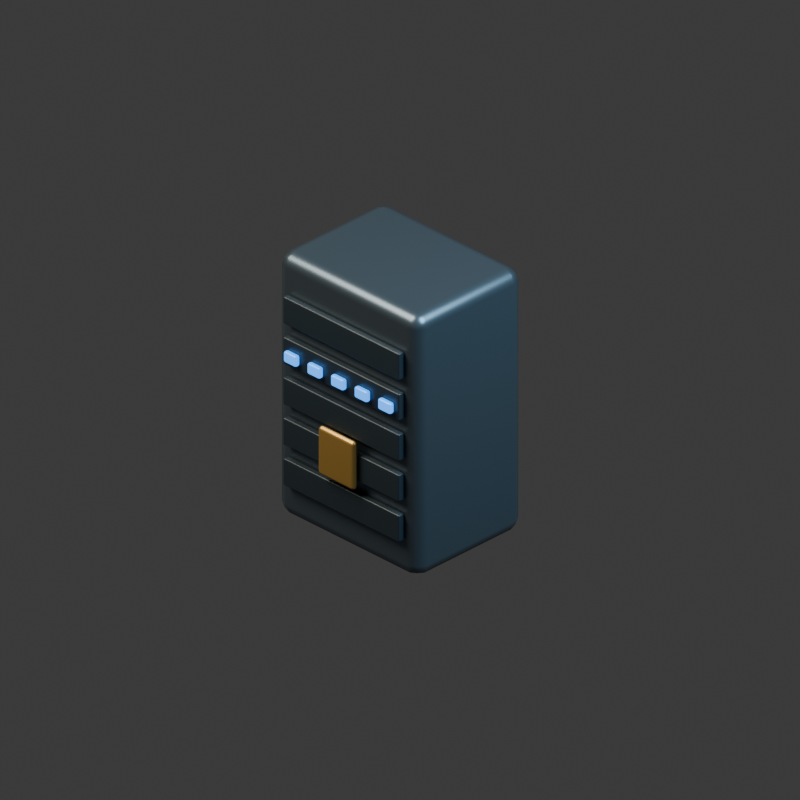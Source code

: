 # Source: secure-switch.blend  (saved by Blender 5.2.44; exported with 4.5.12 LTS)
import bpy
from mathutils import Matrix  # noqa: F401  (used for matrix-valued properties, if any)

bpy.ops.wm.read_factory_settings(use_empty=True)
scene = bpy.context.scene
scene.name = 'Scene'

# ---- collections
col_collection = bpy.data.collections.new('Collection'); scene.collection.children.link(col_collection)

# ---- materials (node trees are filled in below, after node groups)
mat_graphite_armored_steel = bpy.data.materials.new('Graphite armored steel')
mat_graphite_armored_steel.diffuse_color = (0.115, 0.155, 0.19, 1.0)
mat_carbon_rubber_and_vents = bpy.data.materials.new('Carbon rubber and vents')
mat_carbon_rubber_and_vents.diffuse_color = (0.022, 0.035, 0.046, 1.0)
mat_blue_energy_coils = bpy.data.materials.new('Blue energy coils')
mat_blue_energy_coils.diffuse_color = (0.04, 0.28, 0.9, 1.0)
mat_warm_brass_markings = bpy.data.materials.new('Warm brass markings')
mat_warm_brass_markings.diffuse_color = (0.62, 0.38, 0.1, 1.0)

# ---- material node trees
mat_graphite_armored_steel.use_nodes = True; mat_graphite_armored_steel.node_tree.nodes.clear()
_N = mat_graphite_armored_steel.node_tree.nodes; _L = mat_graphite_armored_steel.node_tree.links
n0 = _N.new('ShaderNodeBsdfPrincipled'); n0.name = 'Principled BSDF'; n0.location = (-200, 100)
n0.inputs[0].default_value = (0.115, 0.155, 0.19, 1.0)
n0.inputs[1].default_value = 0.75
n0.inputs[2].default_value = 0.35
n0.inputs[10].default_value = 0.005
n1 = _N.new('ShaderNodeOutputMaterial'); n1.name = 'Material Output'; n1.location = (200, 100)
_L.new(n0.outputs[0], n1.inputs[0])
n1.is_active_output = True
mat_carbon_rubber_and_vents.use_nodes = True; mat_carbon_rubber_and_vents.node_tree.nodes.clear()
_N = mat_carbon_rubber_and_vents.node_tree.nodes; _L = mat_carbon_rubber_and_vents.node_tree.links
n0 = _N.new('ShaderNodeBsdfPrincipled'); n0.name = 'Principled BSDF'; n0.location = (-200, 100)
n0.inputs[0].default_value = (0.022, 0.035, 0.046, 1.0)
n0.inputs[1].default_value = 0.12
n0.inputs[2].default_value = 0.35
n0.inputs[10].default_value = 0.005
n1 = _N.new('ShaderNodeOutputMaterial'); n1.name = 'Material Output'; n1.location = (200, 100)
_L.new(n0.outputs[0], n1.inputs[0])
n1.is_active_output = True
mat_blue_energy_coils.use_nodes = True; mat_blue_energy_coils.node_tree.nodes.clear()
_N = mat_blue_energy_coils.node_tree.nodes; _L = mat_blue_energy_coils.node_tree.links
n0 = _N.new('ShaderNodeBsdfPrincipled'); n0.name = 'Principled BSDF'; n0.location = (-200, 100)
n0.inputs[0].default_value = (0.04, 0.28, 0.9, 1.0)
n0.inputs[1].default_value = 0.5
n0.inputs[2].default_value = 0.35
n0.inputs[10].default_value = 0.005
n0.inputs[27].default_value = (0.04, 0.28, 0.9, 1.0)
n0.inputs[28].default_value = 2.0
n1 = _N.new('ShaderNodeOutputMaterial'); n1.name = 'Material Output'; n1.location = (200, 100)
_L.new(n0.outputs[0], n1.inputs[0])
n1.is_active_output = True
mat_warm_brass_markings.use_nodes = True; mat_warm_brass_markings.node_tree.nodes.clear()
_N = mat_warm_brass_markings.node_tree.nodes; _L = mat_warm_brass_markings.node_tree.links
n0 = _N.new('ShaderNodeBsdfPrincipled'); n0.name = 'Principled BSDF'; n0.location = (-200, 100)
n0.inputs[0].default_value = (0.62, 0.38, 0.1, 1.0)
n0.inputs[1].default_value = 0.7
n0.inputs[2].default_value = 0.35
n0.inputs[10].default_value = 0.005
n1 = _N.new('ShaderNodeOutputMaterial'); n1.name = 'Material Output'; n1.location = (200, 100)
_L.new(n0.outputs[0], n1.inputs[0])
n1.is_active_output = True

# ---- world
world_world = bpy.data.worlds.new('World'); scene.world = world_world
world_world.use_nodes = True; world_world.node_tree.nodes.clear()
_N = world_world.node_tree.nodes; _L = world_world.node_tree.links
n0 = _N.new('ShaderNodeOutputWorld'); n0.name = 'World Output'; n0.location = (200, 100)
n1 = _N.new('ShaderNodeBackground'); n1.name = 'Background'; n1.location = (-200, 100)
n1.inputs[0].default_value = (0.05088, 0.05088, 0.05088, 1.0)
_L.new(n1.outputs[0], n0.inputs[0])
n0.is_active_output = True
world_world.color = (0.17, 0.19, 0.22)
world_world.sun_shadow_jitter_overblur = 0.0

# ---- cameras
cam_camera_001 = bpy.data.cameras.new('Camera.001')
cam_camera_001.type = 'ORTHO'
cam_camera_001.ortho_scale = 3.6

# ---- lights
light_area = bpy.data.lights.new('Area', 'AREA')
light_area.color = (1.0, 0.9, 0.75)
light_area.energy = 800.0
light_area.shape = 'DISK'
light_area.size = 5.0
light_area.size_y = 1.0
light_area_001 = bpy.data.lights.new('Area.001', 'AREA')
light_area_001.color = (0.55, 0.82, 1.0)
light_area_001.energy = 650.0
light_area_001.shape = 'DISK'
light_area_001.size = 4.0
light_area_001.size_y = 1.0

# ---- meshes
me_cube_009 = bpy.data.meshes.new('Cube.009')
me_cube_009.from_pydata([(-0.45, -0.34, -0.68), (-0.45, -0.34, 0.68), (-0.45, 0.34, -0.68), (-0.45, 0.34, 0.68), (0.45, -0.34, -0.68), (0.45, -0.34, 0.68), (0.45, 0.34, -0.68), (0.45, 0.34, 0.68)], [], [(0, 1, 3, 2), (2, 3, 7, 6), (6, 7, 5, 4), (4, 5, 1, 0), (2, 6, 4, 0), (7, 3, 1, 5)])
_uv = me_cube_009.uv_layers.new(name='UVMap')
_uv.uv.foreach_set('vector', [0.375, 0.0, 0.625, 0.0, 0.625, 0.25, 0.375, 0.25, 0.375, 0.25, 0.625, 0.25, 0.625, 0.5, 0.375, 0.5, 0.375, 0.5, 0.625, 0.5, 0.625, 0.75, 0.375, 0.75, 0.375, 0.75, 0.625, 0.75, 0.625, 1.0, 0.375, 1.0, 0.125, 0.5, 0.375, 0.5, 0.375, 0.75, 0.125, 0.75, 0.625, 0.5, 0.875, 0.5, 0.875, 0.75, 0.625, 0.75])
me_cube_009.materials.append(mat_graphite_armored_steel)
me_cube_009.update()
me_cube_010 = bpy.data.meshes.new('Cube.010')
me_cube_010.from_pydata([(-0.37, -0.0175, -0.07), (-0.37, -0.0175, 0.07), (-0.37, 0.0175, -0.07), (-0.37, 0.0175, 0.07), (0.37, -0.0175, -0.07), (0.37, -0.0175, 0.07), (0.37, 0.0175, -0.07), (0.37, 0.0175, 0.07)], [], [(0, 1, 3, 2), (2, 3, 7, 6), (6, 7, 5, 4), (4, 5, 1, 0), (2, 6, 4, 0), (7, 3, 1, 5)])
_uv = me_cube_010.uv_layers.new(name='UVMap')
_uv.uv.foreach_set('vector', [0.375, 0.0, 0.625, 0.0, 0.625, 0.25, 0.375, 0.25, 0.375, 0.25, 0.625, 0.25, 0.625, 0.5, 0.375, 0.5, 0.375, 0.5, 0.625, 0.5, 0.625, 0.75, 0.375, 0.75, 0.375, 0.75, 0.625, 0.75, 0.625, 1.0, 0.375, 1.0, 0.125, 0.5, 0.375, 0.5, 0.375, 0.75, 0.125, 0.75, 0.625, 0.5, 0.875, 0.5, 0.875, 0.75, 0.625, 0.75])
me_cube_010.materials.append(mat_carbon_rubber_and_vents)
me_cube_010.update()
me_cube_011 = bpy.data.meshes.new('Cube.011')
me_cube_011.from_pydata([(-0.37, -0.0175, -0.07), (-0.37, -0.0175, 0.07), (-0.37, 0.0175, -0.07), (-0.37, 0.0175, 0.07), (0.37, -0.0175, -0.07), (0.37, -0.0175, 0.07), (0.37, 0.0175, -0.07), (0.37, 0.0175, 0.07)], [], [(0, 1, 3, 2), (2, 3, 7, 6), (6, 7, 5, 4), (4, 5, 1, 0), (2, 6, 4, 0), (7, 3, 1, 5)])
_uv = me_cube_011.uv_layers.new(name='UVMap')
_uv.uv.foreach_set('vector', [0.375, 0.0, 0.625, 0.0, 0.625, 0.25, 0.375, 0.25, 0.375, 0.25, 0.625, 0.25, 0.625, 0.5, 0.375, 0.5, 0.375, 0.5, 0.625, 0.5, 0.625, 0.75, 0.375, 0.75, 0.375, 0.75, 0.625, 0.75, 0.625, 1.0, 0.375, 1.0, 0.125, 0.5, 0.375, 0.5, 0.375, 0.75, 0.125, 0.75, 0.625, 0.5, 0.875, 0.5, 0.875, 0.75, 0.625, 0.75])
me_cube_011.materials.append(mat_carbon_rubber_and_vents)
me_cube_011.update()
me_cube_012 = bpy.data.meshes.new('Cube.012')
me_cube_012.from_pydata([(-0.37, -0.0175, -0.07), (-0.37, -0.0175, 0.07), (-0.37, 0.0175, -0.07), (-0.37, 0.0175, 0.07), (0.37, -0.0175, -0.07), (0.37, -0.0175, 0.07), (0.37, 0.0175, -0.07), (0.37, 0.0175, 0.07)], [], [(0, 1, 3, 2), (2, 3, 7, 6), (6, 7, 5, 4), (4, 5, 1, 0), (2, 6, 4, 0), (7, 3, 1, 5)])
_uv = me_cube_012.uv_layers.new(name='UVMap')
_uv.uv.foreach_set('vector', [0.375, 0.0, 0.625, 0.0, 0.625, 0.25, 0.375, 0.25, 0.375, 0.25, 0.625, 0.25, 0.625, 0.5, 0.375, 0.5, 0.375, 0.5, 0.625, 0.5, 0.625, 0.75, 0.375, 0.75, 0.375, 0.75, 0.625, 0.75, 0.625, 1.0, 0.375, 1.0, 0.125, 0.5, 0.375, 0.5, 0.375, 0.75, 0.125, 0.75, 0.625, 0.5, 0.875, 0.5, 0.875, 0.75, 0.625, 0.75])
me_cube_012.materials.append(mat_carbon_rubber_and_vents)
me_cube_012.update()
me_cube_013 = bpy.data.meshes.new('Cube.013')
me_cube_013.from_pydata([(-0.37, -0.0175, -0.07), (-0.37, -0.0175, 0.07), (-0.37, 0.0175, -0.07), (-0.37, 0.0175, 0.07), (0.37, -0.0175, -0.07), (0.37, -0.0175, 0.07), (0.37, 0.0175, -0.07), (0.37, 0.0175, 0.07)], [], [(0, 1, 3, 2), (2, 3, 7, 6), (6, 7, 5, 4), (4, 5, 1, 0), (2, 6, 4, 0), (7, 3, 1, 5)])
_uv = me_cube_013.uv_layers.new(name='UVMap')
_uv.uv.foreach_set('vector', [0.375, 0.0, 0.625, 0.0, 0.625, 0.25, 0.375, 0.25, 0.375, 0.25, 0.625, 0.25, 0.625, 0.5, 0.375, 0.5, 0.375, 0.5, 0.625, 0.5, 0.625, 0.75, 0.375, 0.75, 0.375, 0.75, 0.625, 0.75, 0.625, 1.0, 0.375, 1.0, 0.125, 0.5, 0.375, 0.5, 0.375, 0.75, 0.125, 0.75, 0.625, 0.5, 0.875, 0.5, 0.875, 0.75, 0.625, 0.75])
me_cube_013.materials.append(mat_carbon_rubber_and_vents)
me_cube_013.update()
me_cube_014 = bpy.data.meshes.new('Cube.014')
me_cube_014.from_pydata([(-0.37, -0.0175, -0.07), (-0.37, -0.0175, 0.07), (-0.37, 0.0175, -0.07), (-0.37, 0.0175, 0.07), (0.37, -0.0175, -0.07), (0.37, -0.0175, 0.07), (0.37, 0.0175, -0.07), (0.37, 0.0175, 0.07)], [], [(0, 1, 3, 2), (2, 3, 7, 6), (6, 7, 5, 4), (4, 5, 1, 0), (2, 6, 4, 0), (7, 3, 1, 5)])
_uv = me_cube_014.uv_layers.new(name='UVMap')
_uv.uv.foreach_set('vector', [0.375, 0.0, 0.625, 0.0, 0.625, 0.25, 0.375, 0.25, 0.375, 0.25, 0.625, 0.25, 0.625, 0.5, 0.375, 0.5, 0.375, 0.5, 0.625, 0.5, 0.625, 0.75, 0.375, 0.75, 0.375, 0.75, 0.625, 0.75, 0.625, 1.0, 0.375, 1.0, 0.125, 0.5, 0.375, 0.5, 0.375, 0.75, 0.125, 0.75, 0.625, 0.5, 0.875, 0.5, 0.875, 0.75, 0.625, 0.75])
me_cube_014.materials.append(mat_carbon_rubber_and_vents)
me_cube_014.update()
me_cube_015 = bpy.data.meshes.new('Cube.015')
me_cube_015.from_pydata([(-0.04, -0.014, -0.0275), (-0.04, -0.014, 0.0275), (-0.04, 0.014, -0.0275), (-0.04, 0.014, 0.0275), (0.04, -0.014, -0.0275), (0.04, -0.014, 0.0275), (0.04, 0.014, -0.0275), (0.04, 0.014, 0.0275)], [], [(0, 1, 3, 2), (2, 3, 7, 6), (6, 7, 5, 4), (4, 5, 1, 0), (2, 6, 4, 0), (7, 3, 1, 5)])
_uv = me_cube_015.uv_layers.new(name='UVMap')
_uv.uv.foreach_set('vector', [0.375, 0.0, 0.625, 0.0, 0.625, 0.25, 0.375, 0.25, 0.375, 0.25, 0.625, 0.25, 0.625, 0.5, 0.375, 0.5, 0.375, 0.5, 0.625, 0.5, 0.625, 0.75, 0.375, 0.75, 0.375, 0.75, 0.625, 0.75, 0.625, 1.0, 0.375, 1.0, 0.125, 0.5, 0.375, 0.5, 0.375, 0.75, 0.125, 0.75, 0.625, 0.5, 0.875, 0.5, 0.875, 0.75, 0.625, 0.75])
me_cube_015.materials.append(mat_blue_energy_coils)
me_cube_015.update()
me_cube_016 = bpy.data.meshes.new('Cube.016')
me_cube_016.from_pydata([(-0.04, -0.014, -0.0275), (-0.04, -0.014, 0.0275), (-0.04, 0.014, -0.0275), (-0.04, 0.014, 0.0275), (0.04, -0.014, -0.0275), (0.04, -0.014, 0.0275), (0.04, 0.014, -0.0275), (0.04, 0.014, 0.0275)], [], [(0, 1, 3, 2), (2, 3, 7, 6), (6, 7, 5, 4), (4, 5, 1, 0), (2, 6, 4, 0), (7, 3, 1, 5)])
_uv = me_cube_016.uv_layers.new(name='UVMap')
_uv.uv.foreach_set('vector', [0.375, 0.0, 0.625, 0.0, 0.625, 0.25, 0.375, 0.25, 0.375, 0.25, 0.625, 0.25, 0.625, 0.5, 0.375, 0.5, 0.375, 0.5, 0.625, 0.5, 0.625, 0.75, 0.375, 0.75, 0.375, 0.75, 0.625, 0.75, 0.625, 1.0, 0.375, 1.0, 0.125, 0.5, 0.375, 0.5, 0.375, 0.75, 0.125, 0.75, 0.625, 0.5, 0.875, 0.5, 0.875, 0.75, 0.625, 0.75])
me_cube_016.materials.append(mat_blue_energy_coils)
me_cube_016.update()
me_cube_017 = bpy.data.meshes.new('Cube.017')
me_cube_017.from_pydata([(-0.04, -0.014, -0.0275), (-0.04, -0.014, 0.0275), (-0.04, 0.014, -0.0275), (-0.04, 0.014, 0.0275), (0.04, -0.014, -0.0275), (0.04, -0.014, 0.0275), (0.04, 0.014, -0.0275), (0.04, 0.014, 0.0275)], [], [(0, 1, 3, 2), (2, 3, 7, 6), (6, 7, 5, 4), (4, 5, 1, 0), (2, 6, 4, 0), (7, 3, 1, 5)])
_uv = me_cube_017.uv_layers.new(name='UVMap')
_uv.uv.foreach_set('vector', [0.375, 0.0, 0.625, 0.0, 0.625, 0.25, 0.375, 0.25, 0.375, 0.25, 0.625, 0.25, 0.625, 0.5, 0.375, 0.5, 0.375, 0.5, 0.625, 0.5, 0.625, 0.75, 0.375, 0.75, 0.375, 0.75, 0.625, 0.75, 0.625, 1.0, 0.375, 1.0, 0.125, 0.5, 0.375, 0.5, 0.375, 0.75, 0.125, 0.75, 0.625, 0.5, 0.875, 0.5, 0.875, 0.75, 0.625, 0.75])
me_cube_017.materials.append(mat_blue_energy_coils)
me_cube_017.update()
me_cube_018 = bpy.data.meshes.new('Cube.018')
me_cube_018.from_pydata([(-0.04, -0.014, -0.0275), (-0.04, -0.014, 0.0275), (-0.04, 0.014, -0.0275), (-0.04, 0.014, 0.0275), (0.04, -0.014, -0.0275), (0.04, -0.014, 0.0275), (0.04, 0.014, -0.0275), (0.04, 0.014, 0.0275)], [], [(0, 1, 3, 2), (2, 3, 7, 6), (6, 7, 5, 4), (4, 5, 1, 0), (2, 6, 4, 0), (7, 3, 1, 5)])
_uv = me_cube_018.uv_layers.new(name='UVMap')
_uv.uv.foreach_set('vector', [0.375, 0.0, 0.625, 0.0, 0.625, 0.25, 0.375, 0.25, 0.375, 0.25, 0.625, 0.25, 0.625, 0.5, 0.375, 0.5, 0.375, 0.5, 0.625, 0.5, 0.625, 0.75, 0.375, 0.75, 0.375, 0.75, 0.625, 0.75, 0.625, 1.0, 0.375, 1.0, 0.125, 0.5, 0.375, 0.5, 0.375, 0.75, 0.125, 0.75, 0.625, 0.5, 0.875, 0.5, 0.875, 0.75, 0.625, 0.75])
me_cube_018.materials.append(mat_blue_energy_coils)
me_cube_018.update()
me_cube_019 = bpy.data.meshes.new('Cube.019')
me_cube_019.from_pydata([(-0.04, -0.014, -0.0275), (-0.04, -0.014, 0.0275), (-0.04, 0.014, -0.0275), (-0.04, 0.014, 0.0275), (0.04, -0.014, -0.0275), (0.04, -0.014, 0.0275), (0.04, 0.014, -0.0275), (0.04, 0.014, 0.0275)], [], [(0, 1, 3, 2), (2, 3, 7, 6), (6, 7, 5, 4), (4, 5, 1, 0), (2, 6, 4, 0), (7, 3, 1, 5)])
_uv = me_cube_019.uv_layers.new(name='UVMap')
_uv.uv.foreach_set('vector', [0.375, 0.0, 0.625, 0.0, 0.625, 0.25, 0.375, 0.25, 0.375, 0.25, 0.625, 0.25, 0.625, 0.5, 0.375, 0.5, 0.375, 0.5, 0.625, 0.5, 0.625, 0.75, 0.375, 0.75, 0.375, 0.75, 0.625, 0.75, 0.625, 1.0, 0.375, 1.0, 0.125, 0.5, 0.375, 0.5, 0.375, 0.75, 0.125, 0.75, 0.625, 0.5, 0.875, 0.5, 0.875, 0.75, 0.625, 0.75])
me_cube_019.materials.append(mat_blue_energy_coils)
me_cube_019.update()
me_cube_020 = bpy.data.meshes.new('Cube.020')
me_cube_020.from_pydata([(-0.115, -0.0175, -0.125), (-0.115, -0.0175, 0.125), (-0.115, 0.0175, -0.125), (-0.115, 0.0175, 0.125), (0.115, -0.0175, -0.125), (0.115, -0.0175, 0.125), (0.115, 0.0175, -0.125), (0.115, 0.0175, 0.125)], [], [(0, 1, 3, 2), (2, 3, 7, 6), (6, 7, 5, 4), (4, 5, 1, 0), (2, 6, 4, 0), (7, 3, 1, 5)])
_uv = me_cube_020.uv_layers.new(name='UVMap')
_uv.uv.foreach_set('vector', [0.375, 0.0, 0.625, 0.0, 0.625, 0.25, 0.375, 0.25, 0.375, 0.25, 0.625, 0.25, 0.625, 0.5, 0.375, 0.5, 0.375, 0.5, 0.625, 0.5, 0.625, 0.75, 0.375, 0.75, 0.375, 0.75, 0.625, 0.75, 0.625, 1.0, 0.375, 1.0, 0.125, 0.5, 0.375, 0.5, 0.375, 0.75, 0.125, 0.75, 0.625, 0.5, 0.875, 0.5, 0.875, 0.75, 0.625, 0.75])
me_cube_020.materials.append(mat_warm_brass_markings)
me_cube_020.update()

# ---- objects
ob_camera = bpy.data.objects.new('Camera', cam_camera_001)
ob_key = bpy.data.objects.new('key', light_area)
ob_fill = bpy.data.objects.new('fill', light_area_001)
ob_secured_network_vault = bpy.data.objects.new('secured network vault', me_cube_009)
ob_switch_blade = bpy.data.objects.new('switch blade', me_cube_010)
ob_switch_blade_001 = bpy.data.objects.new('switch blade.001', me_cube_011)
ob_switch_blade_002 = bpy.data.objects.new('switch blade.002', me_cube_012)
ob_switch_blade_003 = bpy.data.objects.new('switch blade.003', me_cube_013)
ob_switch_blade_004 = bpy.data.objects.new('switch blade.004', me_cube_014)
ob_encrypted_link_port = bpy.data.objects.new('encrypted link port', me_cube_015)
ob_encrypted_link_port_001 = bpy.data.objects.new('encrypted link port.001', me_cube_016)
ob_encrypted_link_port_002 = bpy.data.objects.new('encrypted link port.002', me_cube_017)
ob_encrypted_link_port_003 = bpy.data.objects.new('encrypted link port.003', me_cube_018)
ob_encrypted_link_port_004 = bpy.data.objects.new('encrypted link port.004', me_cube_019)
ob_tamper_lock = bpy.data.objects.new('tamper lock', me_cube_020)
ob_secure_switch_assembly = bpy.data.objects.new('secure-switch assembly', None)

# ---- transforms, parenting, visibility, modifiers, constraints
ob_camera.location = (6.0, -6.0, 5.549)
ob_camera.rotation_euler = (1.047, -4.408e-08, 0.7854)
ob_key.location = (-3.0, -4.0, 7.0)
ob_key.rotation_euler = (0.6557, -8.637e-08, -0.6435)
ob_fill.location = (4.0, 1.0, 5.0)
ob_fill.rotation_euler = (0.7417, -3.311e-08, 1.816)
ob_secured_network_vault.parent = ob_secure_switch_assembly
ob_secured_network_vault.location = (0.0, 0.0, 0.7)
_m = ob_secured_network_vault.modifiers.new('machined rounded edges', 'BEVEL')
_m.width = 0.065
_m.width_pct = 0.065
_m.segments = 2
_m = ob_secured_network_vault.modifiers.new('weighted normals', 'WEIGHTED_NORMAL')
ob_switch_blade.parent = ob_secure_switch_assembly
ob_switch_blade.location = (0.0, -0.36, 0.28)
_m = ob_switch_blade.modifiers.new('machined rounded edges', 'BEVEL')
_m.width = 0.008
_m.width_pct = 0.008
_m.segments = 2
_m = ob_switch_blade.modifiers.new('weighted normals', 'WEIGHTED_NORMAL')
ob_switch_blade_001.parent = ob_secure_switch_assembly
ob_switch_blade_001.location = (0.0, -0.36, 0.49)
_m = ob_switch_blade_001.modifiers.new('machined rounded edges', 'BEVEL')
_m.width = 0.008
_m.width_pct = 0.008
_m.segments = 2
_m = ob_switch_blade_001.modifiers.new('weighted normals', 'WEIGHTED_NORMAL')
ob_switch_blade_002.parent = ob_secure_switch_assembly
ob_switch_blade_002.location = (0.0, -0.36, 0.7)
_m = ob_switch_blade_002.modifiers.new('machined rounded edges', 'BEVEL')
_m.width = 0.008
_m.width_pct = 0.008
_m.segments = 2
_m = ob_switch_blade_002.modifiers.new('weighted normals', 'WEIGHTED_NORMAL')
ob_switch_blade_003.parent = ob_secure_switch_assembly
ob_switch_blade_003.location = (0.0, -0.36, 0.91)
_m = ob_switch_blade_003.modifiers.new('machined rounded edges', 'BEVEL')
_m.width = 0.008
_m.width_pct = 0.008
_m.segments = 2
_m = ob_switch_blade_003.modifiers.new('weighted normals', 'WEIGHTED_NORMAL')
ob_switch_blade_004.parent = ob_secure_switch_assembly
ob_switch_blade_004.location = (0.0, -0.36, 1.12)
_m = ob_switch_blade_004.modifiers.new('machined rounded edges', 'BEVEL')
_m.width = 0.008
_m.width_pct = 0.008
_m.segments = 2
_m = ob_switch_blade_004.modifiers.new('weighted normals', 'WEIGHTED_NORMAL')
ob_encrypted_link_port.parent = ob_secure_switch_assembly
ob_encrypted_link_port.location = (-0.3, -0.39, 0.9)
_m = ob_encrypted_link_port.modifiers.new('machined rounded edges', 'BEVEL')
_m.width = 0.009
_m.width_pct = 0.009
_m.segments = 2
_m = ob_encrypted_link_port.modifiers.new('weighted normals', 'WEIGHTED_NORMAL')
ob_encrypted_link_port_001.parent = ob_secure_switch_assembly
ob_encrypted_link_port_001.location = (-0.15, -0.39, 0.9)
_m = ob_encrypted_link_port_001.modifiers.new('machined rounded edges', 'BEVEL')
_m.width = 0.009
_m.width_pct = 0.009
_m.segments = 2
_m = ob_encrypted_link_port_001.modifiers.new('weighted normals', 'WEIGHTED_NORMAL')
ob_encrypted_link_port_002.parent = ob_secure_switch_assembly
ob_encrypted_link_port_002.location = (0.0, -0.39, 0.9)
_m = ob_encrypted_link_port_002.modifiers.new('machined rounded edges', 'BEVEL')
_m.width = 0.009
_m.width_pct = 0.009
_m.segments = 2
_m = ob_encrypted_link_port_002.modifiers.new('weighted normals', 'WEIGHTED_NORMAL')
ob_encrypted_link_port_003.parent = ob_secure_switch_assembly
ob_encrypted_link_port_003.location = (0.15, -0.39, 0.9)
_m = ob_encrypted_link_port_003.modifiers.new('machined rounded edges', 'BEVEL')
_m.width = 0.009
_m.width_pct = 0.009
_m.segments = 2
_m = ob_encrypted_link_port_003.modifiers.new('weighted normals', 'WEIGHTED_NORMAL')
ob_encrypted_link_port_004.parent = ob_secure_switch_assembly
ob_encrypted_link_port_004.location = (0.3, -0.39, 0.9)
_m = ob_encrypted_link_port_004.modifiers.new('machined rounded edges', 'BEVEL')
_m.width = 0.009
_m.width_pct = 0.009
_m.segments = 2
_m = ob_encrypted_link_port_004.modifiers.new('weighted normals', 'WEIGHTED_NORMAL')
ob_tamper_lock.parent = ob_secure_switch_assembly
ob_tamper_lock.location = (0.0, -0.395, 0.51)
_m = ob_tamper_lock.modifiers.new('machined rounded edges', 'BEVEL')
_m.width = 0.035
_m.width_pct = 0.035
_m.segments = 2
_m = ob_tamper_lock.modifiers.new('weighted normals', 'WEIGHTED_NORMAL')
ob_secure_switch_assembly.location = (0.0, 0.0, 0.0)

# ---- collection membership
col_collection.objects.link(ob_camera)
col_collection.objects.link(ob_key)
col_collection.objects.link(ob_fill)
col_collection.objects.link(ob_secured_network_vault)
col_collection.objects.link(ob_switch_blade)
col_collection.objects.link(ob_switch_blade_001)
col_collection.objects.link(ob_switch_blade_002)
col_collection.objects.link(ob_switch_blade_003)
col_collection.objects.link(ob_switch_blade_004)
col_collection.objects.link(ob_encrypted_link_port)
col_collection.objects.link(ob_encrypted_link_port_001)
col_collection.objects.link(ob_encrypted_link_port_002)
col_collection.objects.link(ob_encrypted_link_port_003)
col_collection.objects.link(ob_encrypted_link_port_004)
col_collection.objects.link(ob_tamper_lock)
col_collection.objects.link(ob_secure_switch_assembly)

# ---- scene / render settings (as saved in the file)
scene.camera = ob_camera
scene.frame_start = 1; scene.frame_end = 250; scene.frame_set(1)
scene.render.engine = 'CYCLES'
scene.render.resolution_x = 384
scene.render.resolution_y = 384
scene.render.film_transparent = True
scene.render.bake_bias = 0.0
scene.render.bake_samples = 0
scene.render.compositor_device = 'GPU'
scene.cycles.samples = 12
scene.eevee.use_volume_custom_range = False
scene.eevee.fast_gi_thickness_near = 0.1
scene.eevee.fast_gi_thickness_far = 0.0
scene.eevee.ray_tracing_options.screen_trace_thickness = 0.1
bpy.context.view_layer.update()
